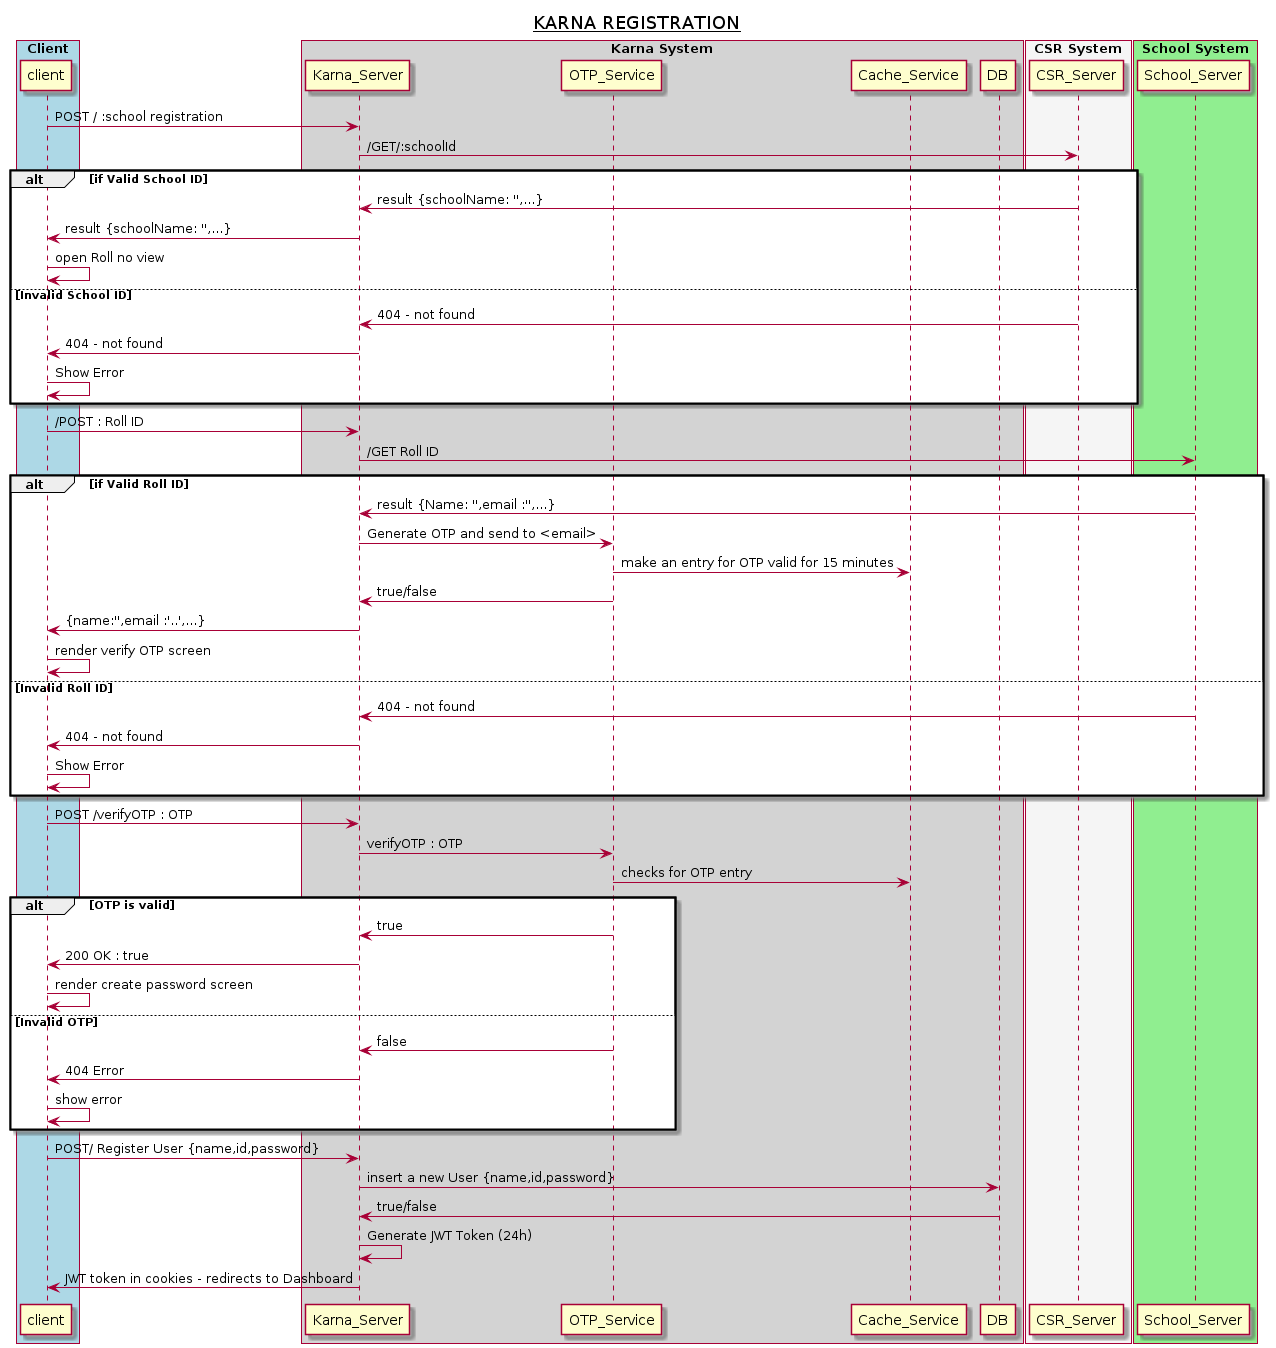

The diagram above was rendered by PlantUML. Its source (embedded in the PNG):
@startuml
title __KARNA REGISTRATION__

box "Client" #LightBlue
 participant client
end box

box "Karna System" #LightGrey
participant Karna_Server
participant OTP_Service
participant Cache_Service
participant DB 
client -> Karna_Server  : POST / :school registration 
Karna_Server  -> CSR_Server : /GET/:schoolId

alt if Valid School ID
  CSR_Server  -> Karna_Server : result {schoolName: '',...}
  Karna_Server  -> client : result {schoolName: '',...}
  client -> client :  open Roll no view  
else Invalid School ID
  CSR_Server  -> Karna_Server : 404 - not found
  Karna_Server  -> client : 404 - not found   
  client -> client :  Show Error
end
    
  client -> Karna_Server : /POST : Roll ID
  Karna_Server -> School_Server : /GET Roll ID

alt if Valid Roll ID
  School_Server  -> Karna_Server : result {Name: '',email :'',...}
  Karna_Server  ->  OTP_Service :  Generate OTP and send to <email> 
  OTP_Service ->   Cache_Service : make an entry for OTP valid for 15 minutes 
  OTP_Service ->   Karna_Server : true/false 
  Karna_Server -> client : {name:'',email :'..',...}
  client -> client : render verify OTP screen  
    
else Invalid Roll ID
  School_Server  -> Karna_Server : 404 - not found
  Karna_Server  -> client : 404 - not found   
  client -> client :  Show Error   
end  

  client -> Karna_Server :  POST /verifyOTP : OTP
  Karna_Server -> OTP_Service : verifyOTP : OTP
  OTP_Service -> Cache_Service :  checks for OTP entry  
alt OTP is valid
    OTP_Service -> Karna_Server : true
    Karna_Server -> client : 200 OK : true
    client -> client : render create password screen
else Invalid OTP
    OTP_Service -> Karna_Server : false
    Karna_Server -> client : 404 Error 
    client -> client : show error    
end     
client ->  Karna_Server : POST/ Register User {name,id,password}
Karna_Server -> DB :  insert a new User {name,id,password}
DB -> Karna_Server : true/false
Karna_Server ->  Karna_Server : Generate JWT Token (24h)
Karna_Server ->  client :  JWT token in cookies - redirects to Dashboard
    
end box
box "CSR System" #f5f5f5
participant CSR_Server 
end box
    
box "School System" #LightGreen
participant School_Server 
end box
@enduml